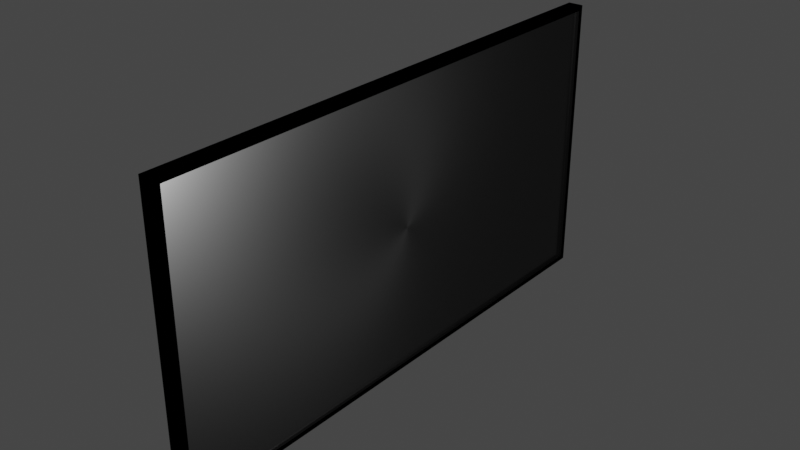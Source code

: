 # Source: TV.blend  (saved by Blender 3.3.6; exported with 4.5.12 LTS)
import bpy
from mathutils import Matrix  # noqa: F401  (used for matrix-valued properties, if any)

bpy.ops.wm.read_factory_settings(use_empty=True)
scene = bpy.context.scene
scene.name = 'Scene'

# ---- collections
col_collection = bpy.data.collections.new('Collection'); scene.collection.children.link(col_collection)

# ---- materials (node trees are filled in below, after node groups)
mat_screen = bpy.data.materials.new('screen ')
mat_screen.use_transparent_shadow = False
mat_outer_black = bpy.data.materials.new('Outer black')
mat_outer_black.use_transparent_shadow = False

# ---- material node trees
mat_screen.use_nodes = True; mat_screen.node_tree.nodes.clear()
_N = mat_screen.node_tree.nodes; _L = mat_screen.node_tree.links
n0 = _N.new('ShaderNodeBsdfPrincipled'); n0.name = 'Principled BSDF'; n0.location = (10, 300)
n0.distribution = 'GGX'
n0.subsurface_method = 'RANDOM_WALK_SKIN'
n0.inputs[0].default_value = (0.0, 0.0, 0.0, 1.0)
n0.inputs[1].default_value = 0.4404
n0.inputs[2].default_value = 0.2523
n0.inputs[3].default_value = 1.45
n0.inputs[13].default_value = 0.6193
n0.inputs[15].default_value = 0.1835
n0.inputs[27].default_value = (0.0, 0.0, 0.0, 1.0)
n0.inputs[28].default_value = 1.0
n1 = _N.new('ShaderNodeOutputMaterial'); n1.name = 'Material Output'; n1.location = (300, 300)
_L.new(n0.outputs[0], n1.inputs[0])
n1.is_active_output = True
mat_outer_black.use_nodes = True; mat_outer_black.node_tree.nodes.clear()
_N = mat_outer_black.node_tree.nodes; _L = mat_outer_black.node_tree.links
n0 = _N.new('ShaderNodeBsdfPrincipled'); n0.name = 'Principled BSDF'; n0.location = (10, 300)
n0.distribution = 'GGX'
n0.subsurface_method = 'RANDOM_WALK_SKIN'
n0.inputs[0].default_value = (0.0, 0.0, 0.0, 1.0)
n0.inputs[2].default_value = 1.0
n0.inputs[3].default_value = 1.45
n0.inputs[11].default_value = 1.01
n0.inputs[13].default_value = 0.0
n0.inputs[27].default_value = (0.0, 0.0, 0.0, 1.0)
n0.inputs[28].default_value = 1.0
n1 = _N.new('ShaderNodeOutputMaterial'); n1.name = 'Material Output'; n1.location = (300, 300)
_L.new(n0.outputs[0], n1.inputs[0])
n1.is_active_output = True

# ---- world
world_world = bpy.data.worlds.new('World'); scene.world = world_world
world_world.use_nodes = True; world_world.node_tree.nodes.clear()
_N = world_world.node_tree.nodes; _L = world_world.node_tree.links
n0 = _N.new('ShaderNodeOutputWorld'); n0.name = 'World Output'; n0.location = (300, 300)
n1 = _N.new('ShaderNodeBackground'); n1.name = 'Background'; n1.location = (10, 300)
n1.inputs[0].default_value = (0.05088, 0.05088, 0.05088, 1.0)
_L.new(n1.outputs[0], n0.inputs[0])
n0.is_active_output = True
world_world.color = (0.05088, 0.05088, 0.05088)
world_world.use_sun_shadow = False
world_world.sun_shadow_jitter_overblur = 0.0

# ---- lights
light_point = bpy.data.lights.new('Point', 'POINT')
light_point.transmission_factor = 0.0
light_point.energy = 1e+04
light_point.shadow_soft_size = 0.25
light_point.shadow_maximum_resolution = 0.006
light_point.use_absolute_resolution = True

# ---- meshes
me_plane = bpy.data.meshes.new('Plane')
me_plane.from_pydata([(-1.0, -1.0, 0.0), (1.0, -1.0, 0.0), (-1.0, 1.0, 0.0), (1.0, 1.0, 0.0), (-1.0, -1.0, -0.1049), (1.0, -1.0, -0.1049), (-1.0, 1.0, -0.1049), (1.0, 1.0, -0.1049), (-0.5852, -0.5852, -0.1694), (0.5852, -0.5852, -0.1694), (-0.5852, 0.5852, -0.1694), (0.5852, 0.5852, -0.1694), (-0.9672, 0.9795, -3.012e-09), (-0.9672, -0.9795, -3.012e-09), (0.9672, -0.9795, 3.012e-09), (0.9672, 0.9795, 3.012e-09), (-1.0, 1.0, 0.02506), (-1.0, -1.0, 0.02506), (1.0, -1.0, 0.02506), (1.0, 1.0, 0.02506), (-0.9672, 0.9795, 0.02506), (-0.9672, -0.9795, 0.02506), (0.9672, -0.9795, 0.02506), (0.9672, 0.9795, 0.02506)], [], [(2, 3, 19, 16), (5, 7, 11, 9), (1, 3, 7, 5), (2, 0, 4, 6), (3, 2, 6, 7), (0, 1, 5, 4), (8, 9, 11, 10), (6, 4, 8, 10), (7, 6, 10, 11), (4, 5, 9, 8), (13, 12, 15, 14), (12, 13, 21, 20), (0, 2, 16, 17), (14, 15, 23, 22), (17, 16, 20, 21), (16, 19, 23, 20), (18, 17, 21, 22), (19, 18, 22, 23), (15, 12, 20, 23), (1, 0, 17, 18), (13, 14, 22, 21), (3, 1, 18, 19)])
me_plane.polygons.foreach_set('material_index', [1, 0, 1, 1, 1, 1, 0, 0, 0, 0, 0, 0, 1, 0, 1, 1, 1, 1, 0, 1, 0, 1])
_uv = me_plane.uv_layers.new(name='UVMap')
_uv.uv.foreach_set('vector', [0.0, 1.0, 1.0, 1.0, 1.0, 1.0, 0.0, 1.0, 1.0, 0.0, 1.0, 1.0, 1.0, 1.0, 1.0, 0.0, 1.0, 0.0, 1.0, 1.0, 1.0, 1.0, 1.0, 0.0, 0.0, 1.0, 0.0, 0.0, 0.0, 0.0, 0.0, 1.0, 1.0, 1.0, 0.0, 1.0, 0.0, 1.0, 1.0, 1.0, 0.0, 0.0, 1.0, 0.0, 1.0, 0.0, 0.0, 0.0, 0.0, 0.0, 1.0, 0.0, 1.0, 1.0, 0.0, 1.0, 0.0, 1.0, 0.0, 0.0, 0.0, 0.0, 0.0, 1.0, 1.0, 1.0, 0.0, 1.0, 0.0, 1.0, 1.0, 1.0, 0.0, 0.0, 1.0, 0.0, 1.0, 0.0, 0.0, 0.0, 0.0, 0.0, 0.0, 1.0, 1.0, 1.0, 1.0, 0.0, 0.0, 1.0, 0.0, 0.0, 0.0, 0.0, 0.0, 1.0, 0.0, 0.0, 0.0, 1.0, 0.0, 1.0, 0.0, 0.0, 1.0, 0.0, 1.0, 1.0, 1.0, 1.0, 1.0, 0.0, 0.0, 0.0, 0.0, 1.0, 0.0, 1.0, 0.0, 0.0, 0.0, 1.0, 1.0, 1.0, 1.0, 1.0, 0.0, 1.0, 1.0, 0.0, 0.0, 0.0, 0.0, 0.0, 1.0, 0.0, 1.0, 1.0, 1.0, 0.0, 1.0, 0.0, 1.0, 1.0, 1.0, 1.0, 0.0, 1.0, 0.0, 1.0, 1.0, 1.0, 1.0, 0.0, 0.0, 0.0, 0.0, 0.0, 1.0, 0.0, 0.0, 0.0, 1.0, 0.0, 1.0, 0.0, 0.0, 0.0, 1.0, 1.0, 1.0, 0.0, 1.0, 0.0, 1.0, 1.0])
me_plane.materials.append(mat_screen)
me_plane.materials.append(mat_outer_black)
me_plane.update()

# ---- objects
ob_plane = bpy.data.objects.new('Plane', me_plane)
ob_point = bpy.data.objects.new('Point', light_point)

# ---- transforms, parenting, visibility, modifiers, constraints
ob_plane.location = (0.0, 0.0, 0.0)
ob_plane.rotation_euler = (-0.0, 1.571, 0.0)
ob_plane.scale = (1.217, 2.29, 1.0)
ob_point.location = (4.609, 0.0, 0.0)

# ---- collection membership
col_collection.objects.link(ob_plane)
col_collection.objects.link(ob_point)

# ---- scene / render settings (as saved in the file)
scene.frame_start = 1; scene.frame_end = 250; scene.frame_set(1)
scene.render.engine = 'BLENDER_EEVEE_NEXT'
scene.cycles.sampling_pattern = 'TABULATED_SOBOL'
scene.cycles.use_light_tree = False
scene.view_settings.view_transform = 'Filmic'
bpy.context.view_layer.update()

# ---- added for rendering (the .blend has no active camera): camera
cam_auto = bpy.data.cameras.new('AutoCamera')
cam_auto.lens = 50.0
cam_auto.sensor_width = 36.0
cam_auto.clip_end = 1000.0
ob_auto_camera = bpy.data.objects.new('AutoCamera', cam_auto)
scene.collection.objects.link(ob_auto_camera)
ob_auto_camera.location = (4.73064, -5.76338, 3.84226)
ob_auto_camera.rotation_euler = (1.09748, -7.21219e-08, 0.694738)
scene.camera = ob_auto_camera
bpy.context.view_layer.update()
